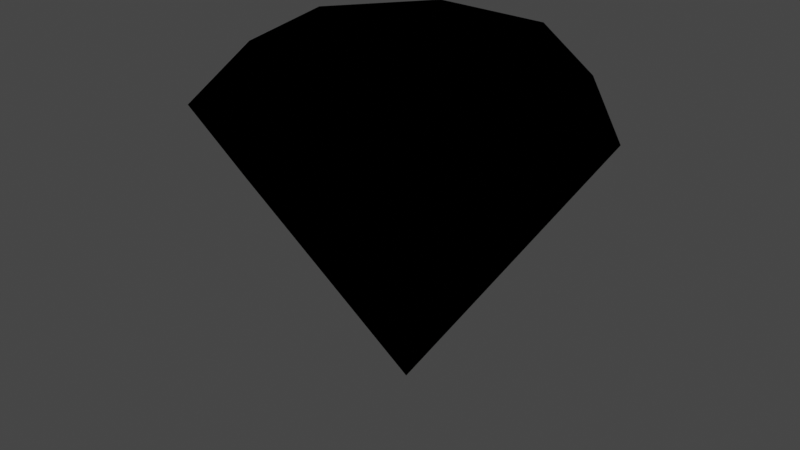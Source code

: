 # Source: Ruby.blend  (saved by Blender 3.6.11; exported with 4.5.12 LTS)
import bpy
from mathutils import Matrix  # noqa: F401  (used for matrix-valued properties, if any)

bpy.ops.wm.read_factory_settings(use_empty=True)
scene = bpy.context.scene
scene.name = 'Scene'

# ---- collections
col_collection = bpy.data.collections.new('Collection'); scene.collection.children.link(col_collection)

# ---- materials (node trees are filled in below, after node groups)
mat_material_002 = bpy.data.materials.new('Material.002')
mat_material_002.use_transparent_shadow = False
mat_outline = bpy.data.materials.new('Outline')
mat_outline.use_backface_culling = True

# ---- material node trees
mat_material_002.use_nodes = True; mat_material_002.node_tree.nodes.clear()
_N = mat_material_002.node_tree.nodes; _L = mat_material_002.node_tree.links
n0 = _N.new('ShaderNodeBsdfPrincipled'); n0.name = 'Principled BSDF'; n0.location = (10, 300)
n0.distribution = 'GGX'
n0.subsurface_method = 'RANDOM_WALK_SKIN'
n0.inputs[0].default_value = (0.8, 0.002766, 0.01085, 1.0)
n0.inputs[3].default_value = 1.45
n0.inputs[27].default_value = (0.0, 0.0, 0.0, 1.0)
n0.inputs[28].default_value = 1.0
n1 = _N.new('ShaderNodeOutputMaterial'); n1.name = 'Material Output'; n1.location = (300, 300)
_L.new(n0.outputs[0], n1.inputs[0])
n1.is_active_output = True
mat_outline.use_nodes = True; mat_outline.node_tree.nodes.clear()
_N = mat_outline.node_tree.nodes; _L = mat_outline.node_tree.links
n0 = _N.new('ShaderNodeOutputMaterial'); n0.name = 'Material Output'; n0.location = (300, 300)
n0.target = 'CYCLES'
n1 = _N.new('ShaderNodeEmission'); n1.name = 'Emission'; n1.location = (10, 300)
n1.inputs[0].default_value = (0.0, 0.0, 0.0, 1.0)
n2 = _N.new('ShaderNodeOutputMaterial'); n2.name = 'Material Output.001'; n2.location = (0, 0)
n2.target = 'EEVEE'
n3 = _N.new('ShaderNodeMixShader'); n3.name = 'Mix Shader'; n3.location = (0, 0)
n3.label = 'Disable Shadow'
n3.hide = True
n4 = _N.new('ShaderNodeLightPath'); n4.name = 'Light Path'; n4.location = (0, 0)
n4.hide = True
n5 = _N.new('ShaderNodeBsdfTransparent'); n5.name = 'Transparent BSDF'; n5.location = (0, 0)
n5.hide = True
_L.new(n1.outputs[0], n0.inputs[0])
_L.new(n1.outputs[0], n3.inputs[1])
_L.new(n3.outputs[0], n2.inputs[0])
_L.new(n4.outputs[1], n3.inputs[0])
_L.new(n5.outputs[0], n3.inputs[2])
n0.is_active_output = True

# ---- world
world_world = bpy.data.worlds.new('World'); scene.world = world_world
world_world.use_nodes = True; world_world.node_tree.nodes.clear()
_N = world_world.node_tree.nodes; _L = world_world.node_tree.links
n0 = _N.new('ShaderNodeOutputWorld'); n0.name = 'World Output'; n0.location = (300, 300)
n1 = _N.new('ShaderNodeBackground'); n1.name = 'Background'; n1.location = (10, 300)
n1.inputs[0].default_value = (0.05088, 0.05088, 0.05088, 1.0)
_L.new(n1.outputs[0], n0.inputs[0])
n0.is_active_output = True
world_world.color = (0.05088, 0.05088, 0.05088)
world_world.use_sun_shadow = False
world_world.sun_shadow_jitter_overblur = 0.0

# ---- meshes
me_cone = bpy.data.meshes.new('Cone')
me_cone.from_pydata([(0.0, 0.6992, -1.304), (0.5466, 0.4359, -1.304), (0.6816, -0.1556, -1.304), (0.3034, -0.6299, -1.304), (-0.3034, -0.6299, -1.304), (-0.6816, -0.1556, -1.304), (-0.5466, 0.4359, -1.304), (0.0, -1.701e-07, 0.4778), (0.0, 1.0, -1.0), (0.7818, 0.6235, -1.0), (0.9749, -0.2225, -1.0), (0.4339, -0.901, -1.0), (-0.4339, -0.901, -1.0), (-0.9749, -0.2225, -1.0), (-0.7818, 0.6235, -1.0)], [], [(8, 7, 9), (9, 7, 10), (10, 7, 11), (11, 7, 12), (12, 7, 13), (0, 1, 2, 3, 4, 5, 6), (13, 7, 14), (14, 7, 8), (1, 0, 8, 9), (2, 1, 9, 10), (3, 2, 10, 11), (4, 3, 11, 12), (5, 4, 12, 13), (6, 5, 13, 14), (0, 6, 14, 8)])
_uv = me_cone.uv_layers.new(name='UVMap')
_uv.uv.foreach_set('vector', [0.25, 0.49, 0.25, 0.25, 0.4376, 0.3996, 0.4376, 0.3996, 0.25, 0.25, 0.484, 0.1966, 0.484, 0.1966, 0.25, 0.25, 0.3541, 0.03377, 0.3541, 0.03377, 0.25, 0.25, 0.1459, 0.03377, 0.1459, 0.03377, 0.25, 0.25, 0.01602, 0.1966, 0.75, 0.4178, 0.8812, 0.3546, 0.9136, 0.2127, 0.8228, 0.09882, 0.6772, 0.09882, 0.5864, 0.2127, 0.6188, 0.3546, 0.01602, 0.1966, 0.25, 0.25, 0.06236, 0.3996, 0.06236, 0.3996, 0.25, 0.25, 0.25, 0.49, 0.8812, 0.3546, 0.75, 0.4178, 0.75, 0.49, 0.9376, 0.3996, 0.9136, 0.2127, 0.8812, 0.3546, 0.9376, 0.3996, 0.984, 0.1966, 0.8228, 0.09882, 0.9136, 0.2127, 0.984, 0.1966, 0.8541, 0.03377, 0.6772, 0.09882, 0.8228, 0.09882, 0.8541, 0.03377, 0.6459, 0.03377, 0.5864, 0.2127, 0.6772, 0.09882, 0.6459, 0.03377, 0.516, 0.1966, 0.6188, 0.3546, 0.5864, 0.2127, 0.516, 0.1966, 0.5624, 0.3996, 0.75, 0.4178, 0.6188, 0.3546, 0.5624, 0.3996, 0.75, 0.49])
me_cone.materials.append(mat_material_002)
me_cone.materials.append(mat_outline)
me_cone.update()

# ---- objects
ob_cone = bpy.data.objects.new('Cone', me_cone)

# ---- transforms, parenting, visibility, modifiers, constraints
ob_cone.location = (0.0, 0.0, 0.0)
ob_cone.rotation_euler = (3.142, -0.0, 0.0)
_m = ob_cone.modifiers.new('Solidify', 'SOLIDIFY')
_m.thickness = 0.06
_m.material_offset = 2
_m.use_quality_normals = True
_m.use_flip_normals = True

# ---- collection membership
col_collection.objects.link(ob_cone)

# ---- scene / render settings (as saved in the file)
scene.frame_start = 1; scene.frame_end = 250; scene.frame_set(1)
scene.render.engine = 'BLENDER_EEVEE_NEXT'
scene.cycles.sampling_pattern = 'TABULATED_SOBOL'
scene.view_settings.view_transform = 'Filmic'
bpy.context.view_layer.update()

# ---- added for rendering (the .blend has no active camera and no usable light): camera, sun
cam_auto = bpy.data.cameras.new('AutoCamera')
cam_auto.lens = 50.0
cam_auto.sensor_width = 36.0
cam_auto.clip_end = 1000.0
ob_auto_camera = bpy.data.objects.new('AutoCamera', cam_auto)
scene.collection.objects.link(ob_auto_camera)
ob_auto_camera.location = (3.01078, -3.66246, 2.82153)
ob_auto_camera.rotation_euler = (1.09748, -7.21219e-08, 0.694738)
scene.camera = ob_auto_camera
light_auto_sun = bpy.data.lights.new('AutoSun', 'SUN')
light_auto_sun.energy = 3.0
light_auto_sun.angle = 0.0523599
ob_auto_sun = bpy.data.objects.new('AutoSun', light_auto_sun)
scene.collection.objects.link(ob_auto_sun)
ob_auto_sun.rotation_euler = (0.872665, 0.174533, 0.523599)
bpy.context.view_layer.update()
